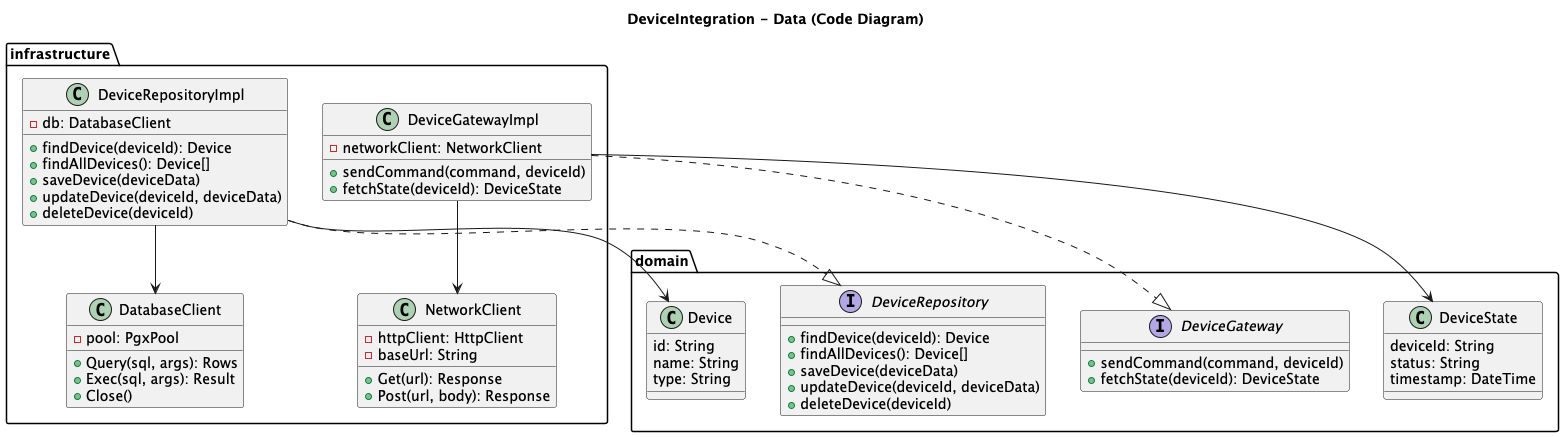

The diagram above was rendered by PlantUML. Its source (embedded in the PNG):
@startuml
title DeviceIntegration - Data (Code Diagram)

package "domain" {
    interface DeviceRepository {
        + findDevice(deviceId): Device
        + findAllDevices(): Device[]
        + saveDevice(deviceData)
        + updateDevice(deviceId, deviceData)
        + deleteDevice(deviceId)
    }
    interface DeviceGateway {
        + sendCommand(command, deviceId)
        + fetchState(deviceId): DeviceState
    }
    class Device {
        id: String
        name: String
        type: String
    }
    class DeviceState {
        deviceId: String
        status: String
        timestamp: DateTime
    }
}

package "infrastructure" {
    class DeviceRepositoryImpl {
        - db: DatabaseClient
        + findDevice(deviceId): Device
        + findAllDevices(): Device[]
        + saveDevice(deviceData)
        + updateDevice(deviceId, deviceData)
        + deleteDevice(deviceId)
    }
    class DeviceGatewayImpl {
        - networkClient: NetworkClient
        + sendCommand(command, deviceId)
        + fetchState(deviceId): DeviceState
    }
    class DatabaseClient {
        - pool: PgxPool
        + Query(sql, args): Rows
        + Exec(sql, args): Result
        + Close()
    }
    class NetworkClient {
        - httpClient: HttpClient
        - baseUrl: String
        + Get(url): Response
        + Post(url, body): Response
    }
}

DeviceRepositoryImpl ..|> DeviceRepository
DeviceGatewayImpl ..|> DeviceGateway
DeviceRepositoryImpl --> DatabaseClient
DeviceGatewayImpl --> NetworkClient
DeviceRepositoryImpl --> Device
DeviceGatewayImpl --> DeviceState
@enduml